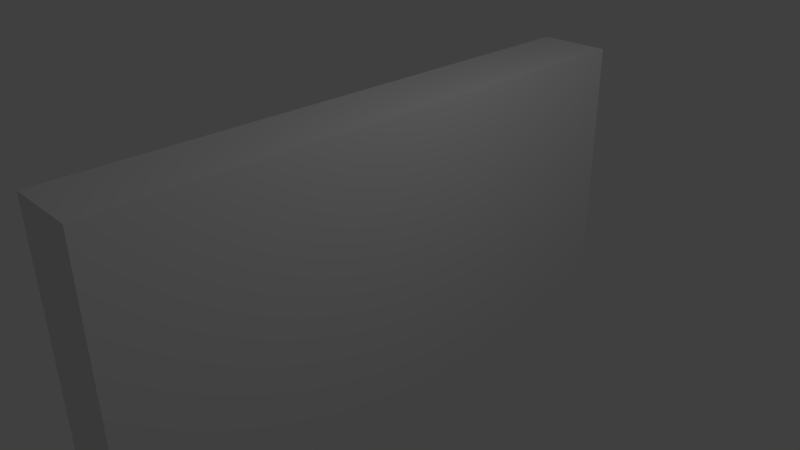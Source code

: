 # Source: HorizontalWall.blend  (saved by Blender 2.76.0; exported with 4.5.12 LTS)
import bpy
from mathutils import Matrix  # noqa: F401  (used for matrix-valued properties, if any)

bpy.ops.wm.read_factory_settings(use_empty=True)
scene = bpy.context.scene
scene.name = 'Scene'

# ---- collections
col_collection_1 = bpy.data.collections.new('Collection 1'); scene.collection.children.link(col_collection_1)

# ---- materials (node trees are filled in below, after node groups)
mat_material = bpy.data.materials.new('Material')
mat_material.alpha_threshold = 0.0
mat_material.use_transparent_shadow = False
mat_material.roughness = 0.5
mat_material.line_color = (0.0, 0.0, 0.0, 1.0)

# ---- material node trees

# ---- world
world_world = bpy.data.worlds.new('World'); scene.world = world_world
world_world.color = (0.05088, 0.05088, 0.05088)
world_world.use_sun_shadow = False
world_world.sun_shadow_jitter_overblur = 0.0
world_world.cycles.sampling_method = 'MANUAL'
world_world.cycles.sample_map_resolution = 256

# ---- cameras
cam_camera = bpy.data.cameras.new('Camera')
cam_camera.clip_end = 100.0
cam_camera.lens = 35.0
cam_camera.sensor_width = 32.0
cam_camera.sensor_height = 18.0
cam_camera.ortho_scale = 7.314
cam_camera.dof.focus_distance = 0.0
cam_camera.dof.aperture_fstop = 128.0

# ---- lights
light_lamp = bpy.data.lights.new('Lamp', 'POINT')
light_lamp.transmission_factor = 0.0
light_lamp.cutoff_distance = 30.0
light_lamp.energy = 100.0
light_lamp.shadow_buffer_clip_start = 1.001
light_lamp.shadow_soft_size = 0.1
light_lamp.shadow_maximum_resolution = 0.006
light_lamp.use_absolute_resolution = True
light_lamp.cycles.use_multiple_importance_sampling = False

# ---- meshes
me_cube_001 = bpy.data.meshes.new('Cube.001')
me_cube_001.from_pydata([(-1.0, -1.0, -1.0), (-1.0, -1.0, 1.0), (-1.0, 1.0, -1.0), (-1.0, 1.0, 1.0), (1.0, -1.0, -1.0), (1.0, -1.0, 1.0), (1.0, 1.0, -1.0), (1.0, 1.0, 1.0)], [], [(1, 3, 2, 0), (3, 7, 6, 2), (7, 5, 4, 6), (5, 1, 0, 4), (0, 2, 6, 4), (5, 7, 3, 1)])
me_cube_001.use_remesh_preserve_volume = False
me_cube_001.use_remesh_preserve_attributes = False
me_cube_001.use_mirror_vertex_groups = False
me_cube_001.update()
me_cube = bpy.data.meshes.new('Cube')
me_cube.from_pydata([], [], [])
me_cube.materials.append(mat_material)
me_cube.use_remesh_preserve_volume = False
me_cube.use_remesh_preserve_attributes = False
me_cube.use_mirror_vertex_groups = False
me_cube.update()

# ---- objects
ob_cube_001 = bpy.data.objects.new('Cube.001', me_cube_001)
ob_cube = bpy.data.objects.new('Cube', me_cube)
ob_lamp = bpy.data.objects.new('Lamp', light_lamp)
ob_camera = bpy.data.objects.new('Camera', cam_camera)

# ---- transforms, parenting, visibility, modifiers, constraints
ob_cube_001.location = (0.0, 0.0, 0.0)
ob_cube_001.scale = (0.5, 4.0, 2.0)
ob_cube_001.lineart.crease_threshold = 0.0
ob_cube.location = (0.0, 0.0, 0.0)
ob_cube.lock_rotations_4d = False
ob_cube.empty_display_type = 'ARROWS'
ob_cube.lineart.crease_threshold = 0.0
ob_lamp.location = (4.076, 1.005, 5.904)
ob_lamp.rotation_euler = (0.6503, 0.05522, 1.866)
ob_lamp.lock_rotations_4d = False
ob_lamp.empty_display_type = 'ARROWS'
ob_lamp.color = (0.0, 0.0, 0.0, 0.0)
ob_lamp.lineart.crease_threshold = 0.0
ob_camera.location = (7.481, -6.508, 5.344)
ob_camera.rotation_euler = (1.109, 0.01082, 0.8149)
ob_camera.lock_rotations_4d = False
ob_camera.empty_display_type = 'ARROWS'
ob_camera.color = (0.0, 0.0, 0.0, 0.0)
ob_camera.display_type = 'WIRE'
ob_camera.lineart.crease_threshold = 0.0

# ---- collection membership
col_collection_1.objects.link(ob_cube_001)
col_collection_1.objects.link(ob_cube)
col_collection_1.objects.link(ob_lamp)
col_collection_1.objects.link(ob_camera)

# ---- scene / render settings (as saved in the file)
scene.camera = ob_camera
scene.frame_start = 1; scene.frame_end = 250; scene.frame_set(1)
scene.render.engine = 'BLENDER_EEVEE_NEXT'
scene.render.resolution_percentage = 50
scene.render.dither_intensity = 0.0
scene.cycles.use_denoising = False
scene.cycles.samples = 10
scene.cycles.sampling_pattern = 'TABULATED_SOBOL'
scene.cycles.light_sampling_threshold = 0.0
scene.cycles.use_adaptive_sampling = False
scene.cycles.use_light_tree = False
scene.cycles.blur_glossy = 0.0
scene.cycles.pixel_filter_type = 'GAUSSIAN'
scene.cycles.sample_clamp_indirect = 0.0
scene.view_settings.view_transform = 'Standard'
bpy.context.view_layer.update()
